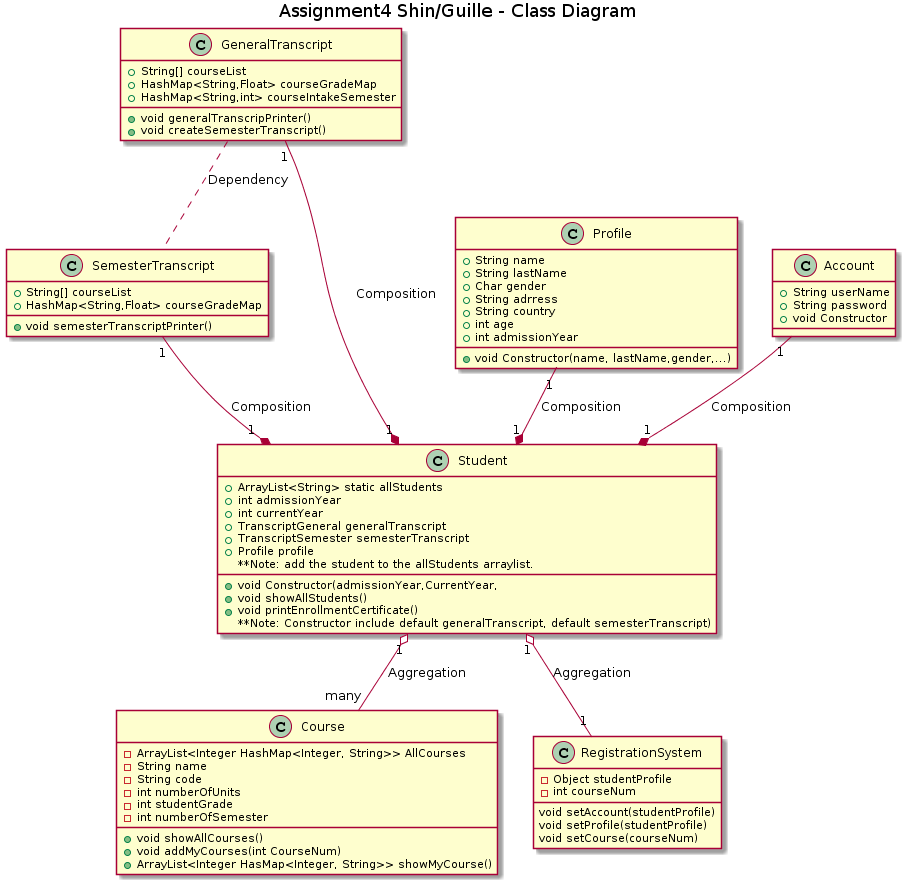

The diagram above was rendered by PlantUML. Its source (embedded in the PNG):
@startuml
title Assignment4 Shin/Guille - Class Diagram


class Account {
  +String userName
  +String password
  +void Constructor
}

class Profile{
   +String name
   +String lastName
   +Char gender
   +String adrress
   +String country
   +int age
   +int admissionYear
   +void Constructor(name, lastName,gender,...)
}

class Student {
   +ArrayList<String> static allStudents
   +int admissionYear
   +int currentYear
   +TranscriptGeneral generalTranscript
   +TranscriptSemester semesterTranscript
   +Profile profile
   +void Constructor(admissionYear,CurrentYear, 
   +void showAllStudents()
   +void printEnrollmentCertificate()
   **Note: Constructor include default generalTranscript, default semesterTranscript)
   **Note: add the student to the allStudents arraylist.
}
class GeneralTranscript{
   +String[] courseList
   +HashMap<String,Float> courseGradeMap
   +HashMap<String,int> courseIntakeSemester
   +void generalTranscripPrinter()
   +void createSemesterTranscript()
}
class SemesterTranscript{
   +String[] courseList
   +HashMap<String,Float> courseGradeMap
   +void semesterTranscriptPrinter()
}



class Course {
  -ArrayList<Integer HashMap<Integer, String>> AllCourses
  -String name
  -String code
  -int numberOfUnits
  -int studentGrade
  -int numberOfSemester
  
  +void showAllCourses()
  +void addMyCourses(int CourseNum)
  +ArrayList<Integer HasMap<Integer, String>> showMyCourse()
}

class RegistrationSystem {
  -Object studentProfile
  -int courseNum
  
  void setAccount(studentProfile)
  void setProfile(studentProfile)
  void setCourse(courseNum)
}


Student "1" *-up- "1" Account: Composition
Student "1" *-up- "1" Profile: Composition
Student "1" o-- "many" Course: Aggregation
Student "1" o-- "1" RegistrationSystem: Aggregation
Student "1" *-up- "1" GeneralTranscript: Composition
Student "1" *-up- "1" SemesterTranscript: Composition
GeneralTranscript .. SemesterTranscript: Dependency
@enduml